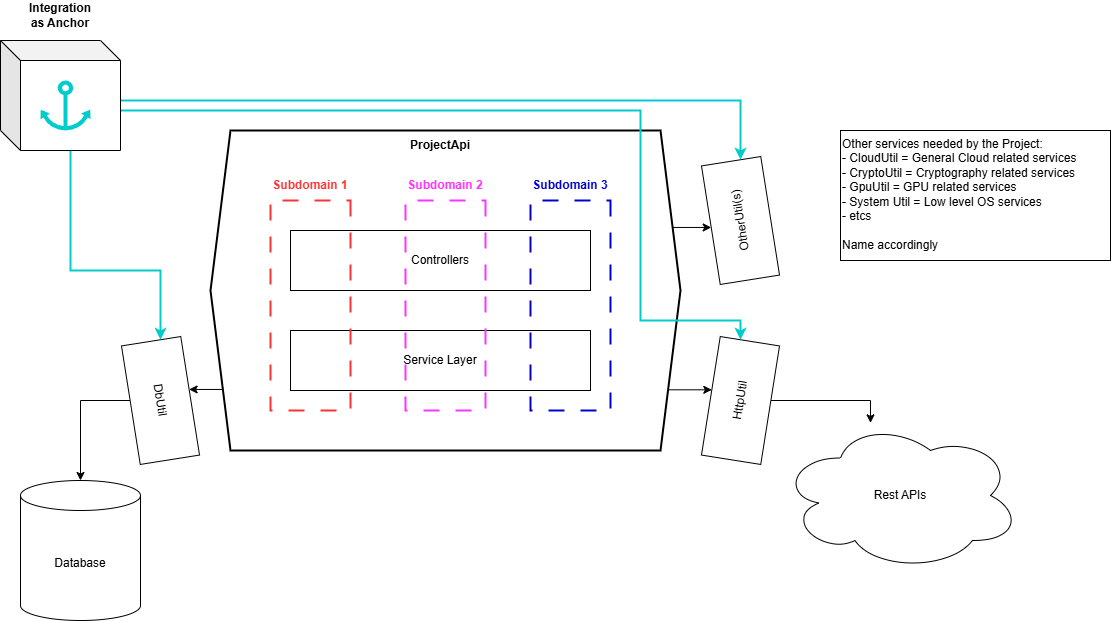

The diagram above was exported from draw.io. Its source (the exported page's mxGraphModel, read from the mxfile embedded in the PNG):
<mxGraphModel dx="2266" dy="1918" grid="1" gridSize="10" guides="1" tooltips="1" connect="1" arrows="1" fold="1" page="1" pageScale="1" pageWidth="850" pageHeight="1100" math="0" shadow="0">
  <root>
    <mxCell id="0" />
    <mxCell id="1" parent="0" />
    <mxCell id="lxhcXK4n-jLIXAaf0-0J-24" style="edgeStyle=orthogonalEdgeStyle;rounded=0;orthogonalLoop=1;jettySize=auto;html=1;" edge="1" parent="1" source="lxhcXK4n-jLIXAaf0-0J-2" target="lxhcXK4n-jLIXAaf0-0J-4">
      <mxGeometry relative="1" as="geometry">
        <Array as="points">
          <mxPoint x="210" y="290" />
          <mxPoint x="210" y="290" />
        </Array>
      </mxGeometry>
    </mxCell>
    <mxCell id="lxhcXK4n-jLIXAaf0-0J-25" style="edgeStyle=orthogonalEdgeStyle;rounded=0;orthogonalLoop=1;jettySize=auto;html=1;" edge="1" parent="1" source="lxhcXK4n-jLIXAaf0-0J-2" target="lxhcXK4n-jLIXAaf0-0J-5">
      <mxGeometry relative="1" as="geometry">
        <Array as="points">
          <mxPoint x="700" y="110" />
          <mxPoint x="700" y="110" />
        </Array>
      </mxGeometry>
    </mxCell>
    <mxCell id="lxhcXK4n-jLIXAaf0-0J-26" style="edgeStyle=orthogonalEdgeStyle;rounded=0;orthogonalLoop=1;jettySize=auto;html=1;" edge="1" parent="1" source="lxhcXK4n-jLIXAaf0-0J-2" target="lxhcXK4n-jLIXAaf0-0J-3">
      <mxGeometry relative="1" as="geometry">
        <Array as="points">
          <mxPoint x="690" y="290" />
          <mxPoint x="690" y="290" />
        </Array>
      </mxGeometry>
    </mxCell>
    <mxCell id="lxhcXK4n-jLIXAaf0-0J-2" value="" style="shape=hexagon;perimeter=hexagonPerimeter2;whiteSpace=wrap;html=1;fixedSize=1;strokeWidth=2;" vertex="1" parent="1">
      <mxGeometry x="220" y="20" width="470" height="320" as="geometry" />
    </mxCell>
    <mxCell id="lxhcXK4n-jLIXAaf0-0J-30" style="edgeStyle=orthogonalEdgeStyle;rounded=0;orthogonalLoop=1;jettySize=auto;html=1;" edge="1" parent="1" source="lxhcXK4n-jLIXAaf0-0J-3" target="lxhcXK4n-jLIXAaf0-0J-29">
      <mxGeometry relative="1" as="geometry">
        <Array as="points">
          <mxPoint x="880" y="290" />
        </Array>
      </mxGeometry>
    </mxCell>
    <mxCell id="lxhcXK4n-jLIXAaf0-0J-3" value="HttpUtil" style="rounded=0;whiteSpace=wrap;html=1;rotation=-81;" vertex="1" parent="1">
      <mxGeometry x="690" y="260" width="120" height="60" as="geometry" />
    </mxCell>
    <mxCell id="lxhcXK4n-jLIXAaf0-0J-28" style="edgeStyle=orthogonalEdgeStyle;rounded=0;orthogonalLoop=1;jettySize=auto;html=1;" edge="1" parent="1" source="lxhcXK4n-jLIXAaf0-0J-4" target="lxhcXK4n-jLIXAaf0-0J-27">
      <mxGeometry relative="1" as="geometry">
        <Array as="points">
          <mxPoint x="90" y="290" />
          <mxPoint x="90" y="377" />
          <mxPoint x="80" y="377" />
        </Array>
      </mxGeometry>
    </mxCell>
    <mxCell id="lxhcXK4n-jLIXAaf0-0J-4" value="DbUtil" style="rounded=0;whiteSpace=wrap;html=1;rotation=81;" vertex="1" parent="1">
      <mxGeometry x="110" y="260" width="120" height="60" as="geometry" />
    </mxCell>
    <mxCell id="lxhcXK4n-jLIXAaf0-0J-5" value="OtherUtil(s)" style="rounded=0;whiteSpace=wrap;html=1;rotation=-99;" vertex="1" parent="1">
      <mxGeometry x="690" y="80" width="120" height="60" as="geometry" />
    </mxCell>
    <mxCell id="lxhcXK4n-jLIXAaf0-0J-6" value="Controllers" style="rounded=0;whiteSpace=wrap;html=1;" vertex="1" parent="1">
      <mxGeometry x="300" y="120" width="300" height="60" as="geometry" />
    </mxCell>
    <mxCell id="lxhcXK4n-jLIXAaf0-0J-7" value="Service Layer" style="rounded=0;whiteSpace=wrap;html=1;" vertex="1" parent="1">
      <mxGeometry x="300" y="220" width="300" height="60" as="geometry" />
    </mxCell>
    <mxCell id="lxhcXK4n-jLIXAaf0-0J-10" style="edgeStyle=orthogonalEdgeStyle;rounded=0;orthogonalLoop=1;jettySize=auto;html=1;strokeWidth=2;strokeColor=#00CCCC;" edge="1" parent="1" source="lxhcXK4n-jLIXAaf0-0J-8" target="lxhcXK4n-jLIXAaf0-0J-4">
      <mxGeometry relative="1" as="geometry">
        <Array as="points">
          <mxPoint x="80" y="160" />
          <mxPoint x="170" y="160" />
        </Array>
      </mxGeometry>
    </mxCell>
    <mxCell id="lxhcXK4n-jLIXAaf0-0J-11" style="edgeStyle=orthogonalEdgeStyle;rounded=0;orthogonalLoop=1;jettySize=auto;html=1;strokeWidth=2;strokeColor=#00CCCC;" edge="1" parent="1" source="lxhcXK4n-jLIXAaf0-0J-8" target="lxhcXK4n-jLIXAaf0-0J-3">
      <mxGeometry relative="1" as="geometry">
        <Array as="points">
          <mxPoint x="650" />
          <mxPoint x="650" y="210" />
          <mxPoint x="750" y="210" />
        </Array>
      </mxGeometry>
    </mxCell>
    <mxCell id="lxhcXK4n-jLIXAaf0-0J-23" style="edgeStyle=orthogonalEdgeStyle;rounded=0;orthogonalLoop=1;jettySize=auto;html=1;strokeWidth=2;strokeColor=#00CCCC;" edge="1" parent="1" source="lxhcXK4n-jLIXAaf0-0J-8" target="lxhcXK4n-jLIXAaf0-0J-5">
      <mxGeometry relative="1" as="geometry">
        <Array as="points">
          <mxPoint x="750" y="-10" />
        </Array>
      </mxGeometry>
    </mxCell>
    <mxCell id="lxhcXK4n-jLIXAaf0-0J-8" value="" style="shape=cube;whiteSpace=wrap;html=1;boundedLbl=1;backgroundOutline=1;darkOpacity=0.05;darkOpacity2=0.1;" vertex="1" parent="1">
      <mxGeometry x="10" y="-70" width="120" height="110" as="geometry" />
    </mxCell>
    <mxCell id="lxhcXK4n-jLIXAaf0-0J-12" value="&lt;b&gt;ProjectApi&lt;/b&gt;" style="text;html=1;align=center;verticalAlign=middle;whiteSpace=wrap;rounded=0;" vertex="1" parent="1">
      <mxGeometry x="420" y="20" width="60" height="30" as="geometry" />
    </mxCell>
    <mxCell id="lxhcXK4n-jLIXAaf0-0J-14" value="" style="rounded=0;whiteSpace=wrap;html=1;fillColor=none;direction=south;strokeWidth=2;strokeColor=#FF3333;dashed=1;dashPattern=8 8;" vertex="1" parent="1">
      <mxGeometry x="280" y="90" width="80" height="210" as="geometry" />
    </mxCell>
    <mxCell id="lxhcXK4n-jLIXAaf0-0J-15" value="&lt;b&gt;&lt;font style=&quot;color: rgb(255, 51, 51);&quot;&gt;Subdomain 1&lt;/font&gt;&lt;/b&gt;" style="text;html=1;align=center;verticalAlign=middle;whiteSpace=wrap;rounded=0;" vertex="1" parent="1">
      <mxGeometry x="280" y="60" width="80" height="30" as="geometry" />
    </mxCell>
    <mxCell id="lxhcXK4n-jLIXAaf0-0J-19" value="" style="rounded=0;whiteSpace=wrap;html=1;fillColor=none;direction=south;strokeWidth=2;strokeColor=#FF33FF;dashed=1;dashPattern=8 8;" vertex="1" parent="1">
      <mxGeometry x="415" y="90" width="80" height="210" as="geometry" />
    </mxCell>
    <mxCell id="lxhcXK4n-jLIXAaf0-0J-20" value="&lt;b&gt;&lt;font style=&quot;&quot;&gt;Subdomain 2&lt;/font&gt;&lt;/b&gt;" style="text;html=1;align=center;verticalAlign=middle;whiteSpace=wrap;rounded=0;fontColor=#FF33FF;" vertex="1" parent="1">
      <mxGeometry x="415" y="60" width="80" height="30" as="geometry" />
    </mxCell>
    <mxCell id="lxhcXK4n-jLIXAaf0-0J-21" value="" style="rounded=0;whiteSpace=wrap;html=1;fillColor=none;direction=south;strokeWidth=2;strokeColor=#0000CC;dashed=1;dashPattern=8 8;" vertex="1" parent="1">
      <mxGeometry x="540" y="90" width="80" height="210" as="geometry" />
    </mxCell>
    <mxCell id="lxhcXK4n-jLIXAaf0-0J-22" value="&lt;b&gt;&lt;font style=&quot;&quot;&gt;Subdomain 3&lt;/font&gt;&lt;/b&gt;" style="text;html=1;align=center;verticalAlign=middle;whiteSpace=wrap;rounded=0;fontColor=#0000CC;" vertex="1" parent="1">
      <mxGeometry x="540" y="60" width="80" height="30" as="geometry" />
    </mxCell>
    <mxCell id="lxhcXK4n-jLIXAaf0-0J-27" value="Database" style="shape=cylinder3;whiteSpace=wrap;html=1;boundedLbl=1;backgroundOutline=1;size=15;" vertex="1" parent="1">
      <mxGeometry x="30" y="370" width="120" height="140" as="geometry" />
    </mxCell>
    <mxCell id="lxhcXK4n-jLIXAaf0-0J-29" value="Rest APIs" style="ellipse;shape=cloud;whiteSpace=wrap;html=1;" vertex="1" parent="1">
      <mxGeometry x="790" y="310" width="240" height="150" as="geometry" />
    </mxCell>
    <mxCell id="lxhcXK4n-jLIXAaf0-0J-32" value="Other services needed by the Project:&lt;div style=&quot;&quot;&gt;- CloudUtil = General Cloud related services&lt;/div&gt;&lt;div style=&quot;&quot;&gt;- CryptoUtil = Cryptography related services&lt;/div&gt;&lt;div style=&quot;&quot;&gt;- GpuUtil = GPU related services&lt;/div&gt;&lt;div style=&quot;&quot;&gt;- System Util = Low level OS services&lt;/div&gt;&lt;div style=&quot;&quot;&gt;- etcs&lt;br&gt;&lt;br&gt;Name accordingly&lt;/div&gt;&lt;div&gt;&lt;br&gt;&lt;/div&gt;" style="rounded=0;whiteSpace=wrap;html=1;align=left;verticalAlign=top;" vertex="1" parent="1">
      <mxGeometry x="850" y="20" width="270" height="130" as="geometry" />
    </mxCell>
    <mxCell id="lxhcXK4n-jLIXAaf0-0J-33" value="" style="shape=mxgraph.signs.transportation.anchor_3;html=1;pointerEvents=1;fillColor=#00CCCC;strokeColor=none;verticalLabelPosition=bottom;verticalAlign=top;align=center;" vertex="1" parent="1">
      <mxGeometry x="50" y="-30" width="50" height="50" as="geometry" />
    </mxCell>
    <mxCell id="lxhcXK4n-jLIXAaf0-0J-34" value="&lt;b&gt;Integration as Anchor&lt;/b&gt;" style="text;html=1;align=center;verticalAlign=middle;whiteSpace=wrap;rounded=0;" vertex="1" parent="1">
      <mxGeometry x="30" y="-110" width="80" height="30" as="geometry" />
    </mxCell>
  </root>
</mxGraphModel>